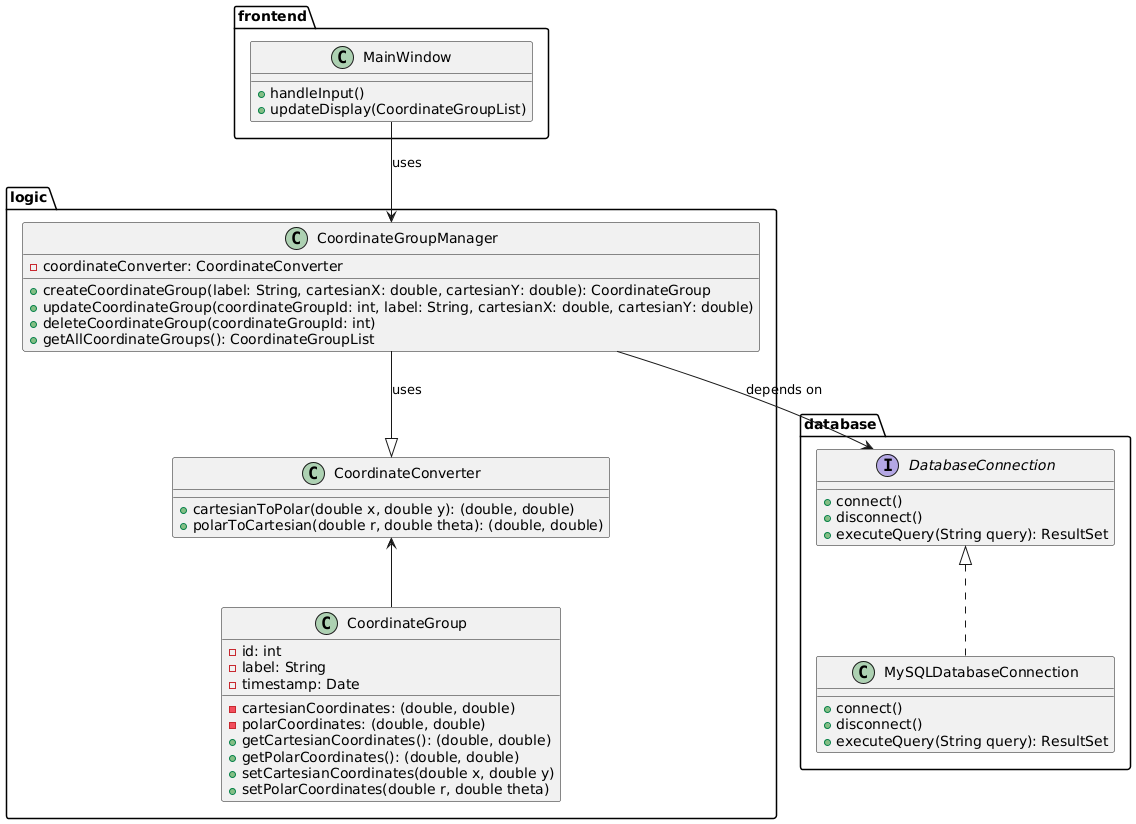

The diagram above was rendered by PlantUML. Its source (embedded in the PNG):
@startuml

package "frontend" {
  class MainWindow {
    + handleInput()
    + updateDisplay(CoordinateGroupList)
  }
}

package "logic" {
  class CoordinateConverter {
    + cartesianToPolar(double x, double y): (double, double)
    + polarToCartesian(double r, double theta): (double, double)
  }

  class CoordinateGroup {
    - id: int
    - label: String
    - cartesianCoordinates: (double, double)
    - polarCoordinates: (double, double)
    - timestamp: Date

    + getCartesianCoordinates(): (double, double)
    + getPolarCoordinates(): (double, double)
    + setCartesianCoordinates(double x, double y)
    + setPolarCoordinates(double r, double theta)
  }
  
  class CoordinateGroupManager {
    - coordinateConverter: CoordinateConverter

    + createCoordinateGroup(label: String, cartesianX: double, cartesianY: double): CoordinateGroup
    + updateCoordinateGroup(coordinateGroupId: int, label: String, cartesianX: double, cartesianY: double)
    + deleteCoordinateGroup(coordinateGroupId: int)
    + getAllCoordinateGroups(): CoordinateGroupList
  }

}

package "database" {
  interface DatabaseConnection {
    + connect()
    + disconnect()
    + executeQuery(String query): ResultSet
  }

  class MySQLDatabaseConnection implements DatabaseConnection {
    + connect()
    + disconnect()
    + executeQuery(String query): ResultSet
  }
}


MainWindow --> CoordinateGroupManager : uses
CoordinateGroupManager --|> CoordinateConverter: uses
CoordinateGroupManager --> DatabaseConnection: depends on
CoordinateConverter <-- CoordinateGroup

@enduml